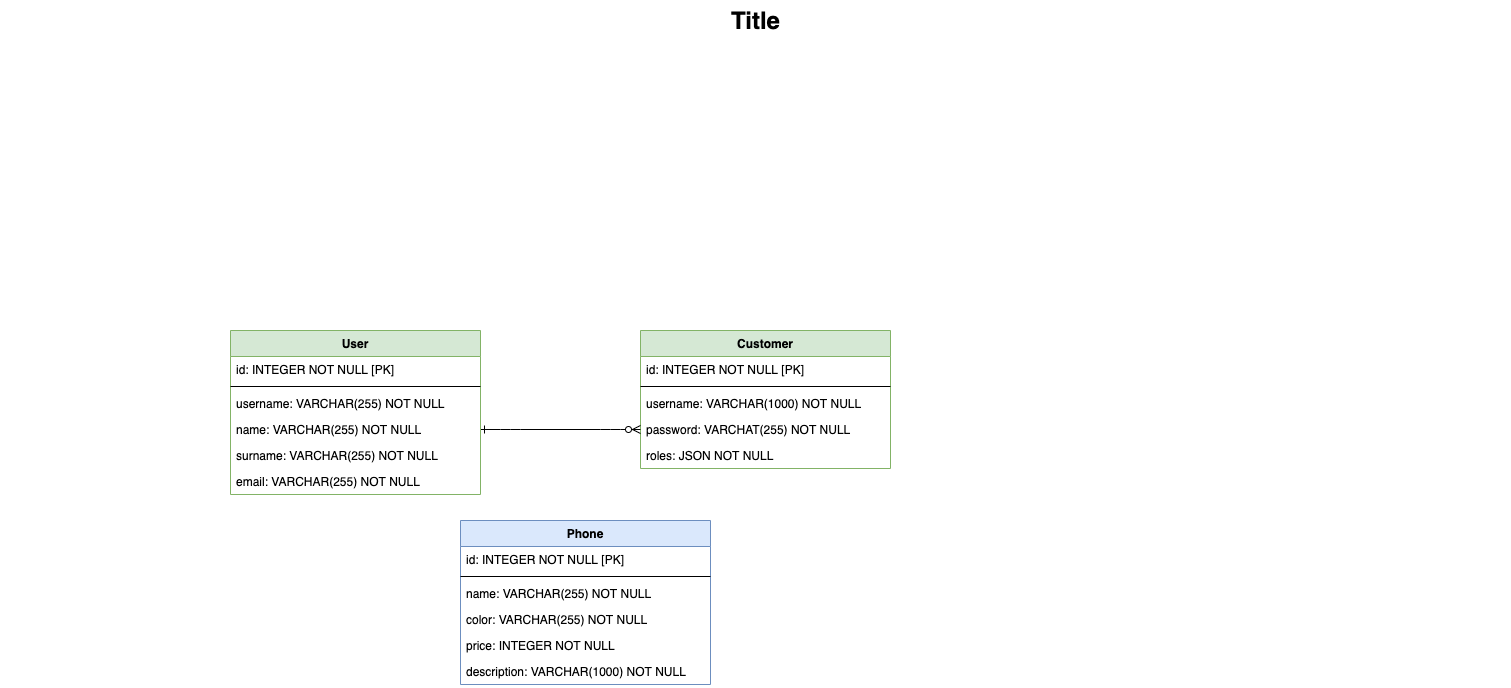

The diagram above was exported from draw.io. Its source (the exported page's mxGraphModel, read from the mxfile embedded in the PNG):
<mxGraphModel dx="946" dy="626" grid="1" gridSize="10" guides="1" tooltips="1" connect="1" arrows="1" fold="1" page="1" pageScale="1.5" pageWidth="1169" pageHeight="826" background="none" math="0" shadow="0">
  <root>
    <mxCell id="0" style=";html=1;" />
    <mxCell id="1" style=";html=1;" parent="0" />
    <mxCell id="1672d66443f91eb5-23" value="Title" style="text;strokeColor=none;fillColor=none;html=1;fontSize=24;fontStyle=1;verticalAlign=middle;align=center;" parent="1" vertex="1">
      <mxGeometry x="120" y="40" width="1510" height="40" as="geometry" />
    </mxCell>
    <mxCell id="CHKxXZ2OcH8C9FkZZkPf-18" value="Customer" style="swimlane;fontStyle=1;align=center;verticalAlign=top;childLayout=stackLayout;horizontal=1;startSize=26;horizontalStack=0;resizeParent=1;resizeParentMax=0;resizeLast=0;collapsible=1;marginBottom=0;fillColor=#d5e8d4;strokeColor=#82b366;" parent="1" vertex="1">
      <mxGeometry x="760" y="370" width="250" height="138" as="geometry" />
    </mxCell>
    <mxCell id="CHKxXZ2OcH8C9FkZZkPf-19" value="id: INTEGER NOT NULL [PK]" style="text;strokeColor=none;fillColor=none;align=left;verticalAlign=top;spacingLeft=4;spacingRight=4;overflow=hidden;rotatable=0;points=[[0,0.5],[1,0.5]];portConstraint=eastwest;" parent="CHKxXZ2OcH8C9FkZZkPf-18" vertex="1">
      <mxGeometry y="26" width="250" height="26" as="geometry" />
    </mxCell>
    <mxCell id="CHKxXZ2OcH8C9FkZZkPf-20" value="" style="line;strokeWidth=1;fillColor=none;align=left;verticalAlign=middle;spacingTop=-1;spacingLeft=3;spacingRight=3;rotatable=0;labelPosition=right;points=[];portConstraint=eastwest;" parent="CHKxXZ2OcH8C9FkZZkPf-18" vertex="1">
      <mxGeometry y="52" width="250" height="8" as="geometry" />
    </mxCell>
    <mxCell id="CHKxXZ2OcH8C9FkZZkPf-21" value="username: VARCHAR(1000) NOT NULL" style="text;strokeColor=none;fillColor=none;align=left;verticalAlign=top;spacingLeft=4;spacingRight=4;overflow=hidden;rotatable=0;points=[[0,0.5],[1,0.5]];portConstraint=eastwest;" parent="CHKxXZ2OcH8C9FkZZkPf-18" vertex="1">
      <mxGeometry y="60" width="250" height="26" as="geometry" />
    </mxCell>
    <mxCell id="CHKxXZ2OcH8C9FkZZkPf-23" value="password: VARCHAT(255) NOT NULL" style="text;strokeColor=none;fillColor=none;align=left;verticalAlign=top;spacingLeft=4;spacingRight=4;overflow=hidden;rotatable=0;points=[[0,0.5],[1,0.5]];portConstraint=eastwest;" parent="CHKxXZ2OcH8C9FkZZkPf-18" vertex="1">
      <mxGeometry y="86" width="250" height="26" as="geometry" />
    </mxCell>
    <mxCell id="CHKxXZ2OcH8C9FkZZkPf-25" value="roles: JSON NOT NULL" style="text;strokeColor=none;fillColor=none;align=left;verticalAlign=top;spacingLeft=4;spacingRight=4;overflow=hidden;rotatable=0;points=[[0,0.5],[1,0.5]];portConstraint=eastwest;" parent="CHKxXZ2OcH8C9FkZZkPf-18" vertex="1">
      <mxGeometry y="112" width="250" height="26" as="geometry" />
    </mxCell>
    <mxCell id="CHKxXZ2OcH8C9FkZZkPf-62" value="" style="edgeStyle=entityRelationEdgeStyle;fontSize=12;html=1;endArrow=ERzeroToMany;startArrow=ERone;exitX=1;exitY=0.5;exitDx=0;exitDy=0;entryX=0;entryY=0.5;entryDx=0;entryDy=0;startFill=0;" parent="1" source="CHKxXZ2OcH8C9FkZZkPf-13" target="CHKxXZ2OcH8C9FkZZkPf-23" edge="1">
      <mxGeometry width="100" height="100" relative="1" as="geometry">
        <mxPoint x="830" y="680" as="sourcePoint" />
        <mxPoint x="930" y="580" as="targetPoint" />
      </mxGeometry>
    </mxCell>
    <mxCell id="CHKxXZ2OcH8C9FkZZkPf-9" value="User" style="swimlane;fontStyle=1;align=center;verticalAlign=top;childLayout=stackLayout;horizontal=1;startSize=26;horizontalStack=0;resizeParent=1;resizeParentMax=0;resizeLast=0;collapsible=1;marginBottom=0;fillColor=#d5e8d4;strokeColor=#82b366;" parent="1" vertex="1">
      <mxGeometry x="350" y="370" width="250" height="164" as="geometry" />
    </mxCell>
    <mxCell id="CHKxXZ2OcH8C9FkZZkPf-10" value="id: INTEGER NOT NULL [PK]" style="text;strokeColor=none;fillColor=none;align=left;verticalAlign=top;spacingLeft=4;spacingRight=4;overflow=hidden;rotatable=0;points=[[0,0.5],[1,0.5]];portConstraint=eastwest;" parent="CHKxXZ2OcH8C9FkZZkPf-9" vertex="1">
      <mxGeometry y="26" width="250" height="26" as="geometry" />
    </mxCell>
    <mxCell id="CHKxXZ2OcH8C9FkZZkPf-11" value="" style="line;strokeWidth=1;fillColor=none;align=left;verticalAlign=middle;spacingTop=-1;spacingLeft=3;spacingRight=3;rotatable=0;labelPosition=right;points=[];portConstraint=eastwest;" parent="CHKxXZ2OcH8C9FkZZkPf-9" vertex="1">
      <mxGeometry y="52" width="250" height="8" as="geometry" />
    </mxCell>
    <mxCell id="CHKxXZ2OcH8C9FkZZkPf-12" value="username: VARCHAR(255) NOT NULL" style="text;strokeColor=none;fillColor=none;align=left;verticalAlign=top;spacingLeft=4;spacingRight=4;overflow=hidden;rotatable=0;points=[[0,0.5],[1,0.5]];portConstraint=eastwest;" parent="CHKxXZ2OcH8C9FkZZkPf-9" vertex="1">
      <mxGeometry y="60" width="250" height="26" as="geometry" />
    </mxCell>
    <mxCell id="CHKxXZ2OcH8C9FkZZkPf-13" value="name: VARCHAR(255) NOT NULL" style="text;strokeColor=none;fillColor=none;align=left;verticalAlign=top;spacingLeft=4;spacingRight=4;overflow=hidden;rotatable=0;points=[[0,0.5],[1,0.5]];portConstraint=eastwest;" parent="CHKxXZ2OcH8C9FkZZkPf-9" vertex="1">
      <mxGeometry y="86" width="250" height="26" as="geometry" />
    </mxCell>
    <mxCell id="CHKxXZ2OcH8C9FkZZkPf-14" value="surname: VARCHAR(255) NOT NULL" style="text;strokeColor=none;fillColor=none;align=left;verticalAlign=top;spacingLeft=4;spacingRight=4;overflow=hidden;rotatable=0;points=[[0,0.5],[1,0.5]];portConstraint=eastwest;" parent="CHKxXZ2OcH8C9FkZZkPf-9" vertex="1">
      <mxGeometry y="112" width="250" height="26" as="geometry" />
    </mxCell>
    <mxCell id="CHKxXZ2OcH8C9FkZZkPf-15" value="email: VARCHAR(255) NOT NULL" style="text;strokeColor=none;fillColor=none;align=left;verticalAlign=top;spacingLeft=4;spacingRight=4;overflow=hidden;rotatable=0;points=[[0,0.5],[1,0.5]];portConstraint=eastwest;" parent="CHKxXZ2OcH8C9FkZZkPf-9" vertex="1">
      <mxGeometry y="138" width="250" height="26" as="geometry" />
    </mxCell>
    <mxCell id="CHKxXZ2OcH8C9FkZZkPf-45" value="Phone" style="swimlane;fontStyle=1;align=center;verticalAlign=top;childLayout=stackLayout;horizontal=1;startSize=26;horizontalStack=0;resizeParent=1;resizeParentMax=0;resizeLast=0;collapsible=1;marginBottom=0;fillColor=#dae8fc;strokeColor=#6c8ebf;" parent="1" vertex="1">
      <mxGeometry x="580" y="560" width="250" height="164" as="geometry" />
    </mxCell>
    <mxCell id="CHKxXZ2OcH8C9FkZZkPf-46" value="id: INTEGER NOT NULL [PK]" style="text;strokeColor=none;fillColor=none;align=left;verticalAlign=top;spacingLeft=4;spacingRight=4;overflow=hidden;rotatable=0;points=[[0,0.5],[1,0.5]];portConstraint=eastwest;" parent="CHKxXZ2OcH8C9FkZZkPf-45" vertex="1">
      <mxGeometry y="26" width="250" height="26" as="geometry" />
    </mxCell>
    <mxCell id="CHKxXZ2OcH8C9FkZZkPf-47" value="" style="line;strokeWidth=1;fillColor=none;align=left;verticalAlign=middle;spacingTop=-1;spacingLeft=3;spacingRight=3;rotatable=0;labelPosition=right;points=[];portConstraint=eastwest;" parent="CHKxXZ2OcH8C9FkZZkPf-45" vertex="1">
      <mxGeometry y="52" width="250" height="8" as="geometry" />
    </mxCell>
    <mxCell id="CHKxXZ2OcH8C9FkZZkPf-48" value="name: VARCHAR(255) NOT NULL" style="text;strokeColor=none;fillColor=none;align=left;verticalAlign=top;spacingLeft=4;spacingRight=4;overflow=hidden;rotatable=0;points=[[0,0.5],[1,0.5]];portConstraint=eastwest;" parent="CHKxXZ2OcH8C9FkZZkPf-45" vertex="1">
      <mxGeometry y="60" width="250" height="26" as="geometry" />
    </mxCell>
    <mxCell id="CHKxXZ2OcH8C9FkZZkPf-59" value="color: VARCHAR(255) NOT NULL" style="text;strokeColor=none;fillColor=none;align=left;verticalAlign=top;spacingLeft=4;spacingRight=4;overflow=hidden;rotatable=0;points=[[0,0.5],[1,0.5]];portConstraint=eastwest;" parent="CHKxXZ2OcH8C9FkZZkPf-45" vertex="1">
      <mxGeometry y="86" width="250" height="26" as="geometry" />
    </mxCell>
    <mxCell id="CHKxXZ2OcH8C9FkZZkPf-51" value="price: INTEGER NOT NULL" style="text;strokeColor=none;fillColor=none;align=left;verticalAlign=top;spacingLeft=4;spacingRight=4;overflow=hidden;rotatable=0;points=[[0,0.5],[1,0.5]];portConstraint=eastwest;" parent="CHKxXZ2OcH8C9FkZZkPf-45" vertex="1">
      <mxGeometry y="112" width="250" height="26" as="geometry" />
    </mxCell>
    <mxCell id="CHKxXZ2OcH8C9FkZZkPf-50" value="description: VARCHAR(1000) NOT NULL" style="text;strokeColor=none;fillColor=none;align=left;verticalAlign=top;spacingLeft=4;spacingRight=4;overflow=hidden;rotatable=0;points=[[0,0.5],[1,0.5]];portConstraint=eastwest;" parent="CHKxXZ2OcH8C9FkZZkPf-45" vertex="1">
      <mxGeometry y="138" width="250" height="26" as="geometry" />
    </mxCell>
  </root>
</mxGraphModel>